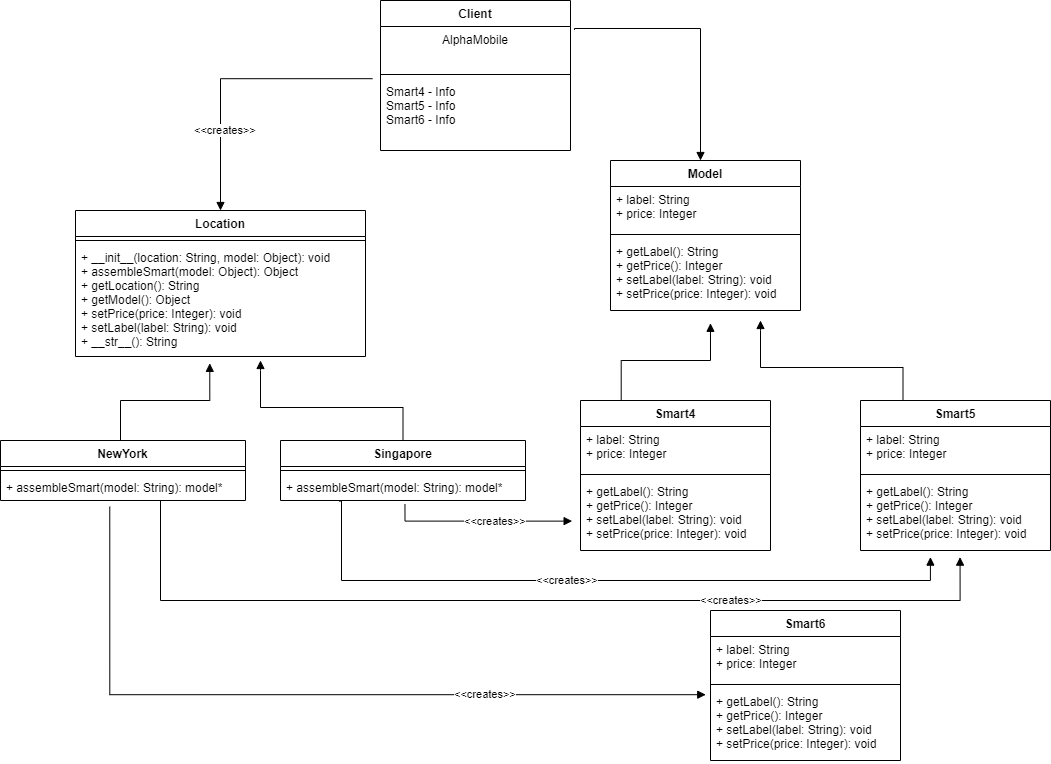

The diagram above was exported from draw.io. Its source (the exported page's mxGraphModel, read from the mxfile embedded in the PNG):
<mxGraphModel dx="1196" dy="580" grid="1" gridSize="10" guides="1" tooltips="1" connect="1" arrows="1" fold="1" page="1" pageScale="1" pageWidth="850" pageHeight="1100" math="0" shadow="0">
  <root>
    <mxCell id="0" />
    <mxCell id="1" parent="0" />
    <mxCell id="knp7n-gXvWil9lVaK3Zt-1" value="Location" style="swimlane;fontStyle=1;align=center;verticalAlign=top;childLayout=stackLayout;horizontal=1;startSize=26;horizontalStack=0;resizeParent=1;resizeParentMax=0;resizeLast=0;collapsible=1;marginBottom=0;" vertex="1" parent="1">
      <mxGeometry x="85" y="250" width="290" height="146" as="geometry" />
    </mxCell>
    <mxCell id="knp7n-gXvWil9lVaK3Zt-3" value="" style="line;strokeWidth=1;fillColor=none;align=left;verticalAlign=middle;spacingTop=-1;spacingLeft=3;spacingRight=3;rotatable=0;labelPosition=right;points=[];portConstraint=eastwest;" vertex="1" parent="knp7n-gXvWil9lVaK3Zt-1">
      <mxGeometry y="26" width="290" height="8" as="geometry" />
    </mxCell>
    <mxCell id="knp7n-gXvWil9lVaK3Zt-4" value="+ __init__(location: String, model: Object): void&#10;+ assembleSmart(model: Object): Object&#10;+ getLocation(): String&#10;+ getModel(): Object&#10;+ setPrice(price: Integer): void&#10;+ setLabel(label: String): void&#10;+ __str__(): String&#10;" style="text;strokeColor=none;fillColor=none;align=left;verticalAlign=top;spacingLeft=4;spacingRight=4;overflow=hidden;rotatable=0;points=[[0,0.5],[1,0.5]];portConstraint=eastwest;" vertex="1" parent="knp7n-gXvWil9lVaK3Zt-1">
      <mxGeometry y="34" width="290" height="112" as="geometry" />
    </mxCell>
    <mxCell id="knp7n-gXvWil9lVaK3Zt-5" value="Singapore" style="swimlane;fontStyle=1;align=center;verticalAlign=top;childLayout=stackLayout;horizontal=1;startSize=26;horizontalStack=0;resizeParent=1;resizeParentMax=0;resizeLast=0;collapsible=1;marginBottom=0;" vertex="1" parent="1">
      <mxGeometry x="290" y="480" width="245" height="60" as="geometry" />
    </mxCell>
    <mxCell id="knp7n-gXvWil9lVaK3Zt-7" value="" style="line;strokeWidth=1;fillColor=none;align=left;verticalAlign=middle;spacingTop=-1;spacingLeft=3;spacingRight=3;rotatable=0;labelPosition=right;points=[];portConstraint=eastwest;" vertex="1" parent="knp7n-gXvWil9lVaK3Zt-5">
      <mxGeometry y="26" width="245" height="8" as="geometry" />
    </mxCell>
    <mxCell id="knp7n-gXvWil9lVaK3Zt-8" value="+ assembleSmart(model: String): model*" style="text;strokeColor=none;fillColor=none;align=left;verticalAlign=top;spacingLeft=4;spacingRight=4;overflow=hidden;rotatable=0;points=[[0,0.5],[1,0.5]];portConstraint=eastwest;" vertex="1" parent="knp7n-gXvWil9lVaK3Zt-5">
      <mxGeometry y="34" width="245" height="26" as="geometry" />
    </mxCell>
    <mxCell id="knp7n-gXvWil9lVaK3Zt-9" value="Smart4" style="swimlane;fontStyle=1;align=center;verticalAlign=top;childLayout=stackLayout;horizontal=1;startSize=26;horizontalStack=0;resizeParent=1;resizeParentMax=0;resizeLast=0;collapsible=1;marginBottom=0;" vertex="1" parent="1">
      <mxGeometry x="590" y="440" width="190" height="150" as="geometry" />
    </mxCell>
    <mxCell id="knp7n-gXvWil9lVaK3Zt-10" value="+ label: String&#10;+ price: Integer" style="text;strokeColor=none;fillColor=none;align=left;verticalAlign=top;spacingLeft=4;spacingRight=4;overflow=hidden;rotatable=0;points=[[0,0.5],[1,0.5]];portConstraint=eastwest;" vertex="1" parent="knp7n-gXvWil9lVaK3Zt-9">
      <mxGeometry y="26" width="190" height="44" as="geometry" />
    </mxCell>
    <mxCell id="knp7n-gXvWil9lVaK3Zt-11" value="" style="line;strokeWidth=1;fillColor=none;align=left;verticalAlign=middle;spacingTop=-1;spacingLeft=3;spacingRight=3;rotatable=0;labelPosition=right;points=[];portConstraint=eastwest;" vertex="1" parent="knp7n-gXvWil9lVaK3Zt-9">
      <mxGeometry y="70" width="190" height="8" as="geometry" />
    </mxCell>
    <mxCell id="knp7n-gXvWil9lVaK3Zt-12" value="+ getLabel(): String&#10;+ getPrice(): Integer&#10;+ setLabel(label: String): void&#10;+ setPrice(price: Integer): void" style="text;strokeColor=none;fillColor=none;align=left;verticalAlign=top;spacingLeft=4;spacingRight=4;overflow=hidden;rotatable=0;points=[[0,0.5],[1,0.5]];portConstraint=eastwest;" vertex="1" parent="knp7n-gXvWil9lVaK3Zt-9">
      <mxGeometry y="78" width="190" height="72" as="geometry" />
    </mxCell>
    <mxCell id="knp7n-gXvWil9lVaK3Zt-14" value="NewYork" style="swimlane;fontStyle=1;align=center;verticalAlign=top;childLayout=stackLayout;horizontal=1;startSize=26;horizontalStack=0;resizeParent=1;resizeParentMax=0;resizeLast=0;collapsible=1;marginBottom=0;" vertex="1" parent="1">
      <mxGeometry x="10" y="480" width="245" height="60" as="geometry" />
    </mxCell>
    <mxCell id="knp7n-gXvWil9lVaK3Zt-15" value="" style="line;strokeWidth=1;fillColor=none;align=left;verticalAlign=middle;spacingTop=-1;spacingLeft=3;spacingRight=3;rotatable=0;labelPosition=right;points=[];portConstraint=eastwest;" vertex="1" parent="knp7n-gXvWil9lVaK3Zt-14">
      <mxGeometry y="26" width="245" height="8" as="geometry" />
    </mxCell>
    <mxCell id="knp7n-gXvWil9lVaK3Zt-16" value="+ assembleSmart(model: String): model*" style="text;strokeColor=none;fillColor=none;align=left;verticalAlign=top;spacingLeft=4;spacingRight=4;overflow=hidden;rotatable=0;points=[[0,0.5],[1,0.5]];portConstraint=eastwest;" vertex="1" parent="knp7n-gXvWil9lVaK3Zt-14">
      <mxGeometry y="34" width="245" height="26" as="geometry" />
    </mxCell>
    <mxCell id="knp7n-gXvWil9lVaK3Zt-17" value="Client" style="swimlane;fontStyle=1;align=center;verticalAlign=top;childLayout=stackLayout;horizontal=1;startSize=26;horizontalStack=0;resizeParent=1;resizeParentMax=0;resizeLast=0;collapsible=1;marginBottom=0;" vertex="1" parent="1">
      <mxGeometry x="390" y="40" width="190" height="150" as="geometry" />
    </mxCell>
    <mxCell id="knp7n-gXvWil9lVaK3Zt-18" value="AlphaMobile" style="text;strokeColor=none;fillColor=none;align=center;verticalAlign=top;spacingLeft=4;spacingRight=4;overflow=hidden;rotatable=0;points=[[0,0.5],[1,0.5]];portConstraint=eastwest;" vertex="1" parent="knp7n-gXvWil9lVaK3Zt-17">
      <mxGeometry y="26" width="190" height="44" as="geometry" />
    </mxCell>
    <mxCell id="knp7n-gXvWil9lVaK3Zt-19" value="" style="line;strokeWidth=1;fillColor=none;align=left;verticalAlign=middle;spacingTop=-1;spacingLeft=3;spacingRight=3;rotatable=0;labelPosition=right;points=[];portConstraint=eastwest;" vertex="1" parent="knp7n-gXvWil9lVaK3Zt-17">
      <mxGeometry y="70" width="190" height="8" as="geometry" />
    </mxCell>
    <mxCell id="knp7n-gXvWil9lVaK3Zt-20" value="Smart4 - Info&#10;Smart5 - Info&#10;Smart6 - Info" style="text;strokeColor=none;fillColor=none;align=left;verticalAlign=top;spacingLeft=4;spacingRight=4;overflow=hidden;rotatable=0;points=[[0,0.5],[1,0.5]];portConstraint=eastwest;" vertex="1" parent="knp7n-gXvWil9lVaK3Zt-17">
      <mxGeometry y="78" width="190" height="72" as="geometry" />
    </mxCell>
    <mxCell id="knp7n-gXvWil9lVaK3Zt-38" value="&amp;lt;&amp;lt;creates&amp;gt;&amp;gt;" style="edgeStyle=orthogonalEdgeStyle;html=1;align=left;spacingLeft=2;endArrow=block;rounded=0;entryX=0.5;entryY=0;exitX=-0.042;exitY=1.186;exitDx=0;exitDy=0;exitPerimeter=0;entryDx=0;entryDy=0;" edge="1" target="knp7n-gXvWil9lVaK3Zt-1" parent="1" source="knp7n-gXvWil9lVaK3Zt-18">
      <mxGeometry x="0.0712" y="60" relative="1" as="geometry">
        <mxPoint x="80" y="180" as="sourcePoint" />
        <Array as="points">
          <mxPoint x="230" y="118" />
        </Array>
        <mxPoint x="230" y="240" as="targetPoint" />
        <mxPoint x="-90" y="52" as="offset" />
      </mxGeometry>
    </mxCell>
    <mxCell id="knp7n-gXvWil9lVaK3Zt-39" value="" style="edgeStyle=orthogonalEdgeStyle;html=1;align=left;spacingLeft=2;endArrow=block;rounded=0;entryX=0.463;entryY=1.061;entryDx=0;entryDy=0;entryPerimeter=0;exitX=0.5;exitY=0;exitDx=0;exitDy=0;" edge="1" parent="1" source="knp7n-gXvWil9lVaK3Zt-14" target="knp7n-gXvWil9lVaK3Zt-4">
      <mxGeometry x="0.1991" y="-20" relative="1" as="geometry">
        <mxPoint x="90" y="460" as="sourcePoint" />
        <Array as="points">
          <mxPoint x="130" y="480" />
          <mxPoint x="130" y="440" />
          <mxPoint x="219" y="440" />
        </Array>
        <mxPoint x="160" y="476.2" as="targetPoint" />
        <mxPoint as="offset" />
      </mxGeometry>
    </mxCell>
    <mxCell id="knp7n-gXvWil9lVaK3Zt-40" value="" style="edgeStyle=orthogonalEdgeStyle;html=1;align=left;spacingLeft=2;endArrow=block;rounded=0;exitX=0.5;exitY=0;exitDx=0;exitDy=0;" edge="1" parent="1" source="knp7n-gXvWil9lVaK3Zt-5">
      <mxGeometry x="0.1991" y="-20" relative="1" as="geometry">
        <mxPoint x="220" y="487" as="sourcePoint" />
        <Array as="points">
          <mxPoint x="413" y="447" />
          <mxPoint x="270" y="447" />
          <mxPoint x="270" y="410" />
        </Array>
        <mxPoint x="270" y="400" as="targetPoint" />
        <mxPoint as="offset" />
      </mxGeometry>
    </mxCell>
    <mxCell id="knp7n-gXvWil9lVaK3Zt-41" value="Model" style="swimlane;fontStyle=1;align=center;verticalAlign=top;childLayout=stackLayout;horizontal=1;startSize=26;horizontalStack=0;resizeParent=1;resizeParentMax=0;resizeLast=0;collapsible=1;marginBottom=0;" vertex="1" parent="1">
      <mxGeometry x="620" y="200" width="190" height="150" as="geometry" />
    </mxCell>
    <mxCell id="knp7n-gXvWil9lVaK3Zt-42" value="+ label: String&#10;+ price: Integer" style="text;strokeColor=none;fillColor=none;align=left;verticalAlign=top;spacingLeft=4;spacingRight=4;overflow=hidden;rotatable=0;points=[[0,0.5],[1,0.5]];portConstraint=eastwest;" vertex="1" parent="knp7n-gXvWil9lVaK3Zt-41">
      <mxGeometry y="26" width="190" height="44" as="geometry" />
    </mxCell>
    <mxCell id="knp7n-gXvWil9lVaK3Zt-43" value="" style="line;strokeWidth=1;fillColor=none;align=left;verticalAlign=middle;spacingTop=-1;spacingLeft=3;spacingRight=3;rotatable=0;labelPosition=right;points=[];portConstraint=eastwest;" vertex="1" parent="knp7n-gXvWil9lVaK3Zt-41">
      <mxGeometry y="70" width="190" height="8" as="geometry" />
    </mxCell>
    <mxCell id="knp7n-gXvWil9lVaK3Zt-44" value="+ getLabel(): String&#10;+ getPrice(): Integer&#10;+ setLabel(label: String): void&#10;+ setPrice(price: Integer): void" style="text;strokeColor=none;fillColor=none;align=left;verticalAlign=top;spacingLeft=4;spacingRight=4;overflow=hidden;rotatable=0;points=[[0,0.5],[1,0.5]];portConstraint=eastwest;" vertex="1" parent="knp7n-gXvWil9lVaK3Zt-41">
      <mxGeometry y="78" width="190" height="72" as="geometry" />
    </mxCell>
    <mxCell id="knp7n-gXvWil9lVaK3Zt-45" value="Smart5" style="swimlane;fontStyle=1;align=center;verticalAlign=top;childLayout=stackLayout;horizontal=1;startSize=26;horizontalStack=0;resizeParent=1;resizeParentMax=0;resizeLast=0;collapsible=1;marginBottom=0;" vertex="1" parent="1">
      <mxGeometry x="870" y="440" width="190" height="150" as="geometry" />
    </mxCell>
    <mxCell id="knp7n-gXvWil9lVaK3Zt-46" value="+ label: String&#10;+ price: Integer" style="text;strokeColor=none;fillColor=none;align=left;verticalAlign=top;spacingLeft=4;spacingRight=4;overflow=hidden;rotatable=0;points=[[0,0.5],[1,0.5]];portConstraint=eastwest;" vertex="1" parent="knp7n-gXvWil9lVaK3Zt-45">
      <mxGeometry y="26" width="190" height="44" as="geometry" />
    </mxCell>
    <mxCell id="knp7n-gXvWil9lVaK3Zt-47" value="" style="line;strokeWidth=1;fillColor=none;align=left;verticalAlign=middle;spacingTop=-1;spacingLeft=3;spacingRight=3;rotatable=0;labelPosition=right;points=[];portConstraint=eastwest;" vertex="1" parent="knp7n-gXvWil9lVaK3Zt-45">
      <mxGeometry y="70" width="190" height="8" as="geometry" />
    </mxCell>
    <mxCell id="knp7n-gXvWil9lVaK3Zt-48" value="+ getLabel(): String&#10;+ getPrice(): Integer&#10;+ setLabel(label: String): void&#10;+ setPrice(price: Integer): void" style="text;strokeColor=none;fillColor=none;align=left;verticalAlign=top;spacingLeft=4;spacingRight=4;overflow=hidden;rotatable=0;points=[[0,0.5],[1,0.5]];portConstraint=eastwest;" vertex="1" parent="knp7n-gXvWil9lVaK3Zt-45">
      <mxGeometry y="78" width="190" height="72" as="geometry" />
    </mxCell>
    <mxCell id="knp7n-gXvWil9lVaK3Zt-49" value="Smart6" style="swimlane;fontStyle=1;align=center;verticalAlign=top;childLayout=stackLayout;horizontal=1;startSize=26;horizontalStack=0;resizeParent=1;resizeParentMax=0;resizeLast=0;collapsible=1;marginBottom=0;" vertex="1" parent="1">
      <mxGeometry x="720" y="650" width="190" height="150" as="geometry" />
    </mxCell>
    <mxCell id="knp7n-gXvWil9lVaK3Zt-50" value="+ label: String&#10;+ price: Integer" style="text;strokeColor=none;fillColor=none;align=left;verticalAlign=top;spacingLeft=4;spacingRight=4;overflow=hidden;rotatable=0;points=[[0,0.5],[1,0.5]];portConstraint=eastwest;" vertex="1" parent="knp7n-gXvWil9lVaK3Zt-49">
      <mxGeometry y="26" width="190" height="44" as="geometry" />
    </mxCell>
    <mxCell id="knp7n-gXvWil9lVaK3Zt-51" value="" style="line;strokeWidth=1;fillColor=none;align=left;verticalAlign=middle;spacingTop=-1;spacingLeft=3;spacingRight=3;rotatable=0;labelPosition=right;points=[];portConstraint=eastwest;" vertex="1" parent="knp7n-gXvWil9lVaK3Zt-49">
      <mxGeometry y="70" width="190" height="8" as="geometry" />
    </mxCell>
    <mxCell id="knp7n-gXvWil9lVaK3Zt-52" value="+ getLabel(): String&#10;+ getPrice(): Integer&#10;+ setLabel(label: String): void&#10;+ setPrice(price: Integer): void" style="text;strokeColor=none;fillColor=none;align=left;verticalAlign=top;spacingLeft=4;spacingRight=4;overflow=hidden;rotatable=0;points=[[0,0.5],[1,0.5]];portConstraint=eastwest;" vertex="1" parent="knp7n-gXvWil9lVaK3Zt-49">
      <mxGeometry y="78" width="190" height="72" as="geometry" />
    </mxCell>
    <mxCell id="knp7n-gXvWil9lVaK3Zt-56" value="&amp;lt;&amp;lt;creates&amp;gt;&amp;gt;" style="edgeStyle=orthogonalEdgeStyle;html=1;align=left;spacingLeft=2;endArrow=block;rounded=0;entryX=-0.025;entryY=0.086;exitX=0.446;exitY=1.238;exitDx=0;exitDy=0;exitPerimeter=0;entryDx=0;entryDy=0;entryPerimeter=0;" edge="1" parent="1" source="knp7n-gXvWil9lVaK3Zt-16" target="knp7n-gXvWil9lVaK3Zt-52">
      <mxGeometry x="0.3488" relative="1" as="geometry">
        <mxPoint x="390" y="610.0039999999999" as="sourcePoint" />
        <Array as="points">
          <mxPoint x="119" y="734" />
        </Array>
        <mxPoint x="237.98" y="741.8199999999999" as="targetPoint" />
        <mxPoint as="offset" />
      </mxGeometry>
    </mxCell>
    <mxCell id="knp7n-gXvWil9lVaK3Zt-57" value="&amp;lt;&amp;lt;creates&amp;gt;&amp;gt;" style="edgeStyle=orthogonalEdgeStyle;html=1;align=left;spacingLeft=2;endArrow=block;rounded=0;entryX=0.524;entryY=1.092;entryDx=0;entryDy=0;entryPerimeter=0;" edge="1" parent="1" target="knp7n-gXvWil9lVaK3Zt-48">
      <mxGeometry x="0.3488" relative="1" as="geometry">
        <mxPoint x="170" y="540" as="sourcePoint" />
        <Array as="points">
          <mxPoint x="170" y="640" />
          <mxPoint x="970" y="640" />
        </Array>
        <mxPoint x="970" y="620" as="targetPoint" />
        <mxPoint as="offset" />
      </mxGeometry>
    </mxCell>
    <mxCell id="knp7n-gXvWil9lVaK3Zt-58" value="&amp;lt;&amp;lt;creates&amp;gt;&amp;gt;" style="edgeStyle=orthogonalEdgeStyle;html=1;align=left;spacingLeft=2;endArrow=block;rounded=0;entryX=-0.044;entryY=0.592;exitX=0.508;exitY=1.146;exitDx=0;exitDy=0;exitPerimeter=0;entryDx=0;entryDy=0;entryPerimeter=0;" edge="1" parent="1" source="knp7n-gXvWil9lVaK3Zt-8" target="knp7n-gXvWil9lVaK3Zt-12">
      <mxGeometry x="-0.2138" relative="1" as="geometry">
        <mxPoint x="527.02" y="580.0039999999999" as="sourcePoint" />
        <Array as="points">
          <mxPoint x="415" y="561" />
        </Array>
        <mxPoint x="375" y="711.8199999999999" as="targetPoint" />
        <mxPoint as="offset" />
      </mxGeometry>
    </mxCell>
    <mxCell id="knp7n-gXvWil9lVaK3Zt-59" value="&amp;lt;&amp;lt;creates&amp;gt;&amp;gt;" style="edgeStyle=orthogonalEdgeStyle;html=1;align=left;spacingLeft=2;endArrow=block;rounded=0;exitX=0.24;exitY=1.023;exitDx=0;exitDy=0;exitPerimeter=0;entryX=0.368;entryY=1.092;entryDx=0;entryDy=0;entryPerimeter=0;" edge="1" parent="1" source="knp7n-gXvWil9lVaK3Zt-8" target="knp7n-gXvWil9lVaK3Zt-48">
      <mxGeometry x="-0.2138" relative="1" as="geometry">
        <mxPoint x="350.00000000000006" y="573.176" as="sourcePoint" />
        <Array as="points">
          <mxPoint x="351" y="541" />
          <mxPoint x="351" y="620" />
          <mxPoint x="940" y="620" />
        </Array>
        <mxPoint x="940" y="620" as="targetPoint" />
        <mxPoint as="offset" />
      </mxGeometry>
    </mxCell>
    <mxCell id="knp7n-gXvWil9lVaK3Zt-60" value="" style="edgeStyle=orthogonalEdgeStyle;html=1;align=left;spacingLeft=2;endArrow=block;rounded=0;exitX=0.5;exitY=0;exitDx=0;exitDy=0;" edge="1" parent="1">
      <mxGeometry x="0.1991" y="-20" relative="1" as="geometry">
        <mxPoint x="912.5" y="440" as="sourcePoint" />
        <Array as="points">
          <mxPoint x="913" y="407" />
          <mxPoint x="770" y="407" />
          <mxPoint x="770" y="370" />
        </Array>
        <mxPoint x="770" y="360" as="targetPoint" />
        <mxPoint as="offset" />
      </mxGeometry>
    </mxCell>
    <mxCell id="knp7n-gXvWil9lVaK3Zt-61" value="" style="edgeStyle=orthogonalEdgeStyle;html=1;align=left;spacingLeft=2;endArrow=block;rounded=0;entryX=0.463;entryY=1.061;entryDx=0;entryDy=0;entryPerimeter=0;exitX=0.5;exitY=0;exitDx=0;exitDy=0;" edge="1" parent="1">
      <mxGeometry x="0.1991" y="-20" relative="1" as="geometry">
        <mxPoint x="633.2" y="440" as="sourcePoint" />
        <Array as="points">
          <mxPoint x="630.7" y="440" />
          <mxPoint x="630.7" y="400" />
          <mxPoint x="719.7" y="400" />
        </Array>
        <mxPoint x="719.97" y="362.832" as="targetPoint" />
        <mxPoint as="offset" />
      </mxGeometry>
    </mxCell>
    <mxCell id="knp7n-gXvWil9lVaK3Zt-62" value="" style="edgeStyle=orthogonalEdgeStyle;html=1;align=left;spacingLeft=2;endArrow=block;rounded=0;entryX=0.5;entryY=0;exitX=1.021;exitY=0.077;exitDx=0;exitDy=0;exitPerimeter=0;entryDx=0;entryDy=0;" edge="1" parent="1" source="knp7n-gXvWil9lVaK3Zt-18">
      <mxGeometry x="0.0712" y="60" relative="1" as="geometry">
        <mxPoint x="862.02" y="68.18399999999997" as="sourcePoint" />
        <Array as="points">
          <mxPoint x="584" y="68" />
          <mxPoint x="710" y="68" />
        </Array>
        <mxPoint x="710" y="200" as="targetPoint" />
        <mxPoint x="-90" y="52" as="offset" />
      </mxGeometry>
    </mxCell>
  </root>
</mxGraphModel>